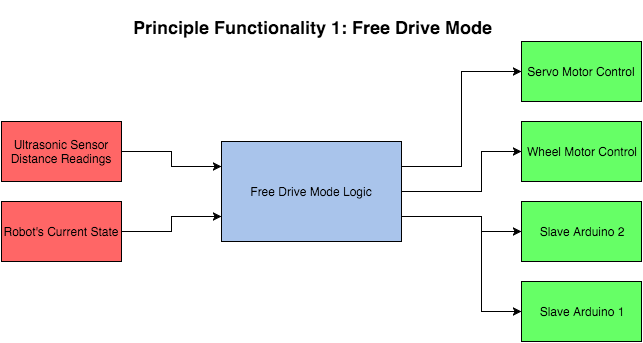

The diagram above was exported from draw.io. Its source (the exported page's mxGraphModel, read from the mxfile embedded in the PNG):
<mxGraphModel dx="954" dy="557" grid="1" gridSize="10" guides="1" tooltips="1" connect="1" arrows="1" fold="1" page="1" pageScale="1" pageWidth="826" pageHeight="1169" background="#ffffff" math="0">
  <root>
    <mxCell id="0" />
    <mxCell id="1" parent="0" />
    <mxCell id="2" value="&lt;b&gt;&lt;font style=&quot;font-size: 18px&quot;&gt;Principle Functionality 1: Free Drive Mode&lt;/font&gt;&lt;/b&gt;" style="text;html=1;strokeColor=none;fillColor=none;align=center;verticalAlign=middle;whiteSpace=wrap;overflow=hidden;" vertex="1" parent="1">
      <mxGeometry x="160" y="80" width="460" height="50" as="geometry" />
    </mxCell>
    <mxCell id="18" style="edgeStyle=orthogonalEdgeStyle;rounded=0;html=1;exitX=1;exitY=0.25;entryX=0;entryY=0.5;jettySize=auto;orthogonalLoop=1;" edge="1" parent="1" source="5" target="7">
      <mxGeometry relative="1" as="geometry" />
    </mxCell>
    <mxCell id="19" style="edgeStyle=orthogonalEdgeStyle;rounded=0;html=1;exitX=1;exitY=0.5;entryX=0;entryY=0.5;jettySize=auto;orthogonalLoop=1;" edge="1" parent="1" source="5" target="10">
      <mxGeometry relative="1" as="geometry">
        <Array as="points">
          <mxPoint x="560" y="270" />
          <mxPoint x="560" y="230" />
        </Array>
      </mxGeometry>
    </mxCell>
    <mxCell id="21" style="edgeStyle=orthogonalEdgeStyle;rounded=0;html=1;exitX=1;exitY=0.75;entryX=0;entryY=0.5;jettySize=auto;orthogonalLoop=1;" edge="1" parent="1" source="5" target="9">
      <mxGeometry relative="1" as="geometry">
        <Array as="points">
          <mxPoint x="560" y="295" />
          <mxPoint x="560" y="310" />
        </Array>
      </mxGeometry>
    </mxCell>
    <mxCell id="22" style="edgeStyle=orthogonalEdgeStyle;rounded=0;html=1;exitX=1;exitY=0.75;entryX=0;entryY=0.5;jettySize=auto;orthogonalLoop=1;" edge="1" parent="1" source="5" target="8">
      <mxGeometry relative="1" as="geometry">
        <Array as="points">
          <mxPoint x="560" y="295" />
          <mxPoint x="560" y="390" />
        </Array>
      </mxGeometry>
    </mxCell>
    <mxCell id="5" value="Free Drive Mode Logic" style="whiteSpace=wrap;html=1;fillColor=#A9C4EB;" vertex="1" parent="1">
      <mxGeometry x="300" y="220" width="180" height="100" as="geometry" />
    </mxCell>
    <mxCell id="16" style="edgeStyle=orthogonalEdgeStyle;rounded=0;html=1;exitX=1;exitY=0.5;entryX=0;entryY=0.25;jettySize=auto;orthogonalLoop=1;" edge="1" parent="1" source="6" target="5">
      <mxGeometry relative="1" as="geometry" />
    </mxCell>
    <mxCell id="6" value="Ultrasonic Sensor Distance Readings" style="whiteSpace=wrap;html=1;fillColor=#FF6666;" vertex="1" parent="1">
      <mxGeometry x="80" y="200" width="120" height="60" as="geometry" />
    </mxCell>
    <mxCell id="7" value="Servo Motor Control" style="whiteSpace=wrap;html=1;fillColor=#66FF66;" vertex="1" parent="1">
      <mxGeometry x="600" y="120" width="120" height="60" as="geometry" />
    </mxCell>
    <mxCell id="9" value="Slave Arduino 2" style="whiteSpace=wrap;html=1;fillColor=#66FF66;" vertex="1" parent="1">
      <mxGeometry x="600" y="280" width="120" height="60" as="geometry" />
    </mxCell>
    <mxCell id="10" value="Wheel Motor Control" style="whiteSpace=wrap;html=1;fillColor=#66FF66;" vertex="1" parent="1">
      <mxGeometry x="600" y="200" width="120" height="60" as="geometry" />
    </mxCell>
    <mxCell id="17" style="edgeStyle=orthogonalEdgeStyle;rounded=0;html=1;exitX=1;exitY=0.5;entryX=0;entryY=0.75;jettySize=auto;orthogonalLoop=1;" edge="1" parent="1" source="15" target="5">
      <mxGeometry relative="1" as="geometry" />
    </mxCell>
    <mxCell id="15" value="Robot's Current State" style="whiteSpace=wrap;html=1;fillColor=#FF6666;" vertex="1" parent="1">
      <mxGeometry x="80" y="280" width="120" height="60" as="geometry" />
    </mxCell>
    <mxCell id="8" value="Slave Arduino 1" style="whiteSpace=wrap;html=1;fillColor=#66FF66;" vertex="1" parent="1">
      <mxGeometry x="600" y="360" width="120" height="60" as="geometry" />
    </mxCell>
  </root>
</mxGraphModel>